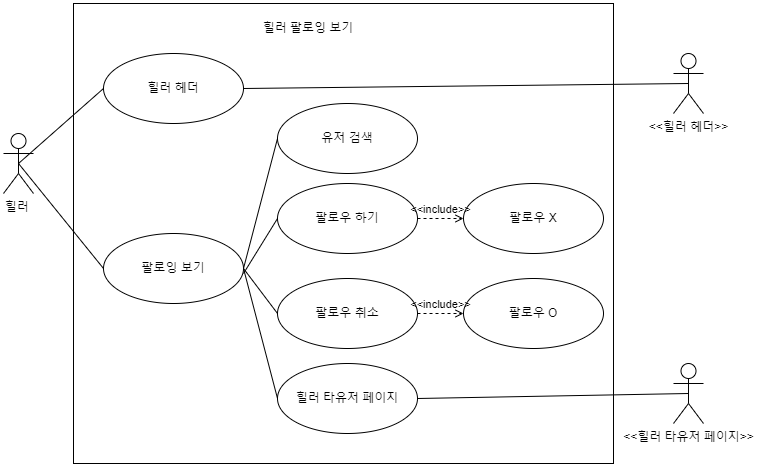

The diagram above was exported from draw.io. Its source (the exported page's mxGraphModel, read from the mxfile embedded in the PNG):
<mxGraphModel dx="1100" dy="1030" grid="1" gridSize="10" guides="1" tooltips="1" connect="1" arrows="1" fold="1" page="1" pageScale="1" pageWidth="827" pageHeight="1169" math="0" shadow="0">
  <root>
    <mxCell id="0" />
    <mxCell id="1" parent="0" />
    <mxCell id="86bTFwyQKtbMxZh_bgDe-1" value="힐러&amp;nbsp;" style="shape=umlActor;verticalLabelPosition=bottom;verticalAlign=top;html=1;outlineConnect=0;" vertex="1" parent="1">
      <mxGeometry x="50" y="380" width="30" height="60" as="geometry" />
    </mxCell>
    <mxCell id="86bTFwyQKtbMxZh_bgDe-2" value="" style="rounded=0;whiteSpace=wrap;html=1;" vertex="1" parent="1">
      <mxGeometry x="120" y="250" width="540" height="460" as="geometry" />
    </mxCell>
    <mxCell id="86bTFwyQKtbMxZh_bgDe-3" value="힐러 팔로잉 보기" style="text;html=1;strokeColor=none;fillColor=none;align=center;verticalAlign=middle;whiteSpace=wrap;rounded=0;" vertex="1" parent="1">
      <mxGeometry x="305" y="260" width="100" height="30" as="geometry" />
    </mxCell>
    <mxCell id="86bTFwyQKtbMxZh_bgDe-4" value="힐러 헤더" style="ellipse;whiteSpace=wrap;html=1;" vertex="1" parent="1">
      <mxGeometry x="150" y="300" width="140" height="70" as="geometry" />
    </mxCell>
    <mxCell id="86bTFwyQKtbMxZh_bgDe-5" value="팔로잉 보기" style="ellipse;whiteSpace=wrap;html=1;" vertex="1" parent="1">
      <mxGeometry x="150" y="480" width="140" height="70" as="geometry" />
    </mxCell>
    <mxCell id="86bTFwyQKtbMxZh_bgDe-6" value="유저 검색" style="ellipse;whiteSpace=wrap;html=1;" vertex="1" parent="1">
      <mxGeometry x="324" y="350" width="140" height="70" as="geometry" />
    </mxCell>
    <mxCell id="86bTFwyQKtbMxZh_bgDe-7" value="팔로우 취소" style="ellipse;whiteSpace=wrap;html=1;" vertex="1" parent="1">
      <mxGeometry x="324" y="525" width="140" height="70" as="geometry" />
    </mxCell>
    <mxCell id="86bTFwyQKtbMxZh_bgDe-8" value="힐러 타유저 페이지" style="ellipse;whiteSpace=wrap;html=1;" vertex="1" parent="1">
      <mxGeometry x="324" y="610" width="140" height="70" as="geometry" />
    </mxCell>
    <mxCell id="86bTFwyQKtbMxZh_bgDe-9" value="" style="endArrow=none;html=1;rounded=0;exitX=0.5;exitY=0.5;exitDx=0;exitDy=0;exitPerimeter=0;entryX=0;entryY=0.5;entryDx=0;entryDy=0;" edge="1" parent="1" source="86bTFwyQKtbMxZh_bgDe-1" target="86bTFwyQKtbMxZh_bgDe-4">
      <mxGeometry width="50" height="50" relative="1" as="geometry">
        <mxPoint x="370" y="560" as="sourcePoint" />
        <mxPoint x="420" y="510" as="targetPoint" />
      </mxGeometry>
    </mxCell>
    <mxCell id="86bTFwyQKtbMxZh_bgDe-10" value="" style="endArrow=none;html=1;rounded=0;exitX=0.5;exitY=0.5;exitDx=0;exitDy=0;exitPerimeter=0;entryX=0;entryY=0.5;entryDx=0;entryDy=0;" edge="1" parent="1" source="86bTFwyQKtbMxZh_bgDe-1" target="86bTFwyQKtbMxZh_bgDe-5">
      <mxGeometry width="50" height="50" relative="1" as="geometry">
        <mxPoint x="75" y="420" as="sourcePoint" />
        <mxPoint x="160" y="345" as="targetPoint" />
      </mxGeometry>
    </mxCell>
    <mxCell id="86bTFwyQKtbMxZh_bgDe-11" value="" style="endArrow=none;html=1;rounded=0;exitX=1;exitY=0.5;exitDx=0;exitDy=0;entryX=0;entryY=0.5;entryDx=0;entryDy=0;" edge="1" parent="1" source="86bTFwyQKtbMxZh_bgDe-5" target="86bTFwyQKtbMxZh_bgDe-6">
      <mxGeometry width="50" height="50" relative="1" as="geometry">
        <mxPoint x="75" y="420" as="sourcePoint" />
        <mxPoint x="160" y="475" as="targetPoint" />
      </mxGeometry>
    </mxCell>
    <mxCell id="86bTFwyQKtbMxZh_bgDe-12" value="" style="endArrow=none;html=1;rounded=0;exitX=1;exitY=0.5;exitDx=0;exitDy=0;entryX=0;entryY=0.5;entryDx=0;entryDy=0;" edge="1" parent="1" source="86bTFwyQKtbMxZh_bgDe-5" target="86bTFwyQKtbMxZh_bgDe-8">
      <mxGeometry width="50" height="50" relative="1" as="geometry">
        <mxPoint x="300" y="475" as="sourcePoint" />
        <mxPoint x="380" y="475" as="targetPoint" />
      </mxGeometry>
    </mxCell>
    <mxCell id="86bTFwyQKtbMxZh_bgDe-13" value="&amp;lt;&amp;lt;힐러 헤더&amp;gt;&amp;gt;" style="shape=umlActor;verticalLabelPosition=bottom;verticalAlign=top;html=1;outlineConnect=0;" vertex="1" parent="1">
      <mxGeometry x="720" y="300" width="30" height="60" as="geometry" />
    </mxCell>
    <mxCell id="86bTFwyQKtbMxZh_bgDe-14" value="&amp;lt;&amp;lt;힐러 타유저 페이지&amp;gt;&amp;gt;" style="shape=umlActor;verticalLabelPosition=bottom;verticalAlign=top;html=1;outlineConnect=0;" vertex="1" parent="1">
      <mxGeometry x="720" y="610" width="30" height="60" as="geometry" />
    </mxCell>
    <mxCell id="86bTFwyQKtbMxZh_bgDe-15" value="" style="endArrow=none;html=1;rounded=0;exitX=1;exitY=0.5;exitDx=0;exitDy=0;entryX=0.5;entryY=0.5;entryDx=0;entryDy=0;entryPerimeter=0;" edge="1" parent="1" source="86bTFwyQKtbMxZh_bgDe-4" target="86bTFwyQKtbMxZh_bgDe-13">
      <mxGeometry width="50" height="50" relative="1" as="geometry">
        <mxPoint x="300" y="475" as="sourcePoint" />
        <mxPoint x="380" y="395" as="targetPoint" />
      </mxGeometry>
    </mxCell>
    <mxCell id="86bTFwyQKtbMxZh_bgDe-16" value="" style="endArrow=none;html=1;rounded=0;exitX=1;exitY=0.5;exitDx=0;exitDy=0;entryX=0.5;entryY=0.5;entryDx=0;entryDy=0;entryPerimeter=0;" edge="1" parent="1" source="86bTFwyQKtbMxZh_bgDe-8" target="86bTFwyQKtbMxZh_bgDe-14">
      <mxGeometry width="50" height="50" relative="1" as="geometry">
        <mxPoint x="300" y="345" as="sourcePoint" />
        <mxPoint x="705" y="340" as="targetPoint" />
      </mxGeometry>
    </mxCell>
    <mxCell id="86bTFwyQKtbMxZh_bgDe-17" value="팔로우 X" style="ellipse;whiteSpace=wrap;html=1;" vertex="1" parent="1">
      <mxGeometry x="510" y="430" width="140" height="70" as="geometry" />
    </mxCell>
    <mxCell id="86bTFwyQKtbMxZh_bgDe-18" value="팔로우 하기" style="ellipse;whiteSpace=wrap;html=1;" vertex="1" parent="1">
      <mxGeometry x="324" y="430" width="140" height="70" as="geometry" />
    </mxCell>
    <mxCell id="86bTFwyQKtbMxZh_bgDe-19" value="" style="endArrow=none;html=1;rounded=0;entryX=0;entryY=0.5;entryDx=0;entryDy=0;" edge="1" parent="1" target="86bTFwyQKtbMxZh_bgDe-18">
      <mxGeometry width="50" height="50" relative="1" as="geometry">
        <mxPoint x="290" y="520" as="sourcePoint" />
        <mxPoint x="334" y="395" as="targetPoint" />
      </mxGeometry>
    </mxCell>
    <mxCell id="86bTFwyQKtbMxZh_bgDe-20" value="" style="endArrow=none;html=1;rounded=0;entryX=0;entryY=0.5;entryDx=0;entryDy=0;exitX=1;exitY=0.5;exitDx=0;exitDy=0;" edge="1" parent="1" source="86bTFwyQKtbMxZh_bgDe-5" target="86bTFwyQKtbMxZh_bgDe-7">
      <mxGeometry width="50" height="50" relative="1" as="geometry">
        <mxPoint x="300" y="530" as="sourcePoint" />
        <mxPoint x="334" y="475" as="targetPoint" />
      </mxGeometry>
    </mxCell>
    <mxCell id="86bTFwyQKtbMxZh_bgDe-21" value="&amp;lt;&amp;lt;include&amp;gt;&amp;gt;" style="edgeStyle=none;html=1;endArrow=open;verticalAlign=bottom;dashed=1;labelBackgroundColor=none;rounded=0;entryX=0;entryY=0.5;entryDx=0;entryDy=0;exitX=1;exitY=0.5;exitDx=0;exitDy=0;" edge="1" parent="1" source="86bTFwyQKtbMxZh_bgDe-18" target="86bTFwyQKtbMxZh_bgDe-17">
      <mxGeometry width="160" relative="1" as="geometry">
        <mxPoint x="310" y="540" as="sourcePoint" />
        <mxPoint x="470" y="540" as="targetPoint" />
      </mxGeometry>
    </mxCell>
    <mxCell id="86bTFwyQKtbMxZh_bgDe-22" value="팔로우 O" style="ellipse;whiteSpace=wrap;html=1;" vertex="1" parent="1">
      <mxGeometry x="510" y="525" width="140" height="70" as="geometry" />
    </mxCell>
    <mxCell id="86bTFwyQKtbMxZh_bgDe-23" value="&amp;lt;&amp;lt;include&amp;gt;&amp;gt;" style="edgeStyle=none;html=1;endArrow=open;verticalAlign=bottom;dashed=1;labelBackgroundColor=none;rounded=0;entryX=0;entryY=0.5;entryDx=0;entryDy=0;exitX=1;exitY=0.5;exitDx=0;exitDy=0;" edge="1" parent="1" source="86bTFwyQKtbMxZh_bgDe-7" target="86bTFwyQKtbMxZh_bgDe-22">
      <mxGeometry width="160" relative="1" as="geometry">
        <mxPoint x="474" y="475" as="sourcePoint" />
        <mxPoint x="520" y="475" as="targetPoint" />
      </mxGeometry>
    </mxCell>
  </root>
</mxGraphModel>